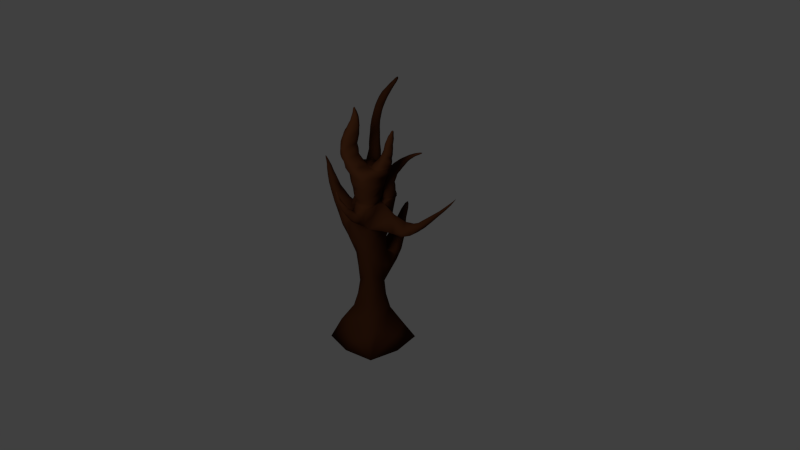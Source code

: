 # Source: dead_gum.blend  (saved by Blender 2.61.0; exported with 4.5.12 LTS)
import bpy
from mathutils import Matrix  # noqa: F401  (used for matrix-valued properties, if any)

bpy.ops.wm.read_factory_settings(use_empty=True)
scene = bpy.context.scene
scene.name = 'Scene'

# ---- collections
col_collection_1 = bpy.data.collections.new('Collection 1'); scene.collection.children.link(col_collection_1)

# ---- materials (node trees are filled in below, after node groups)
mat_material = bpy.data.materials.new('Material')
mat_material.alpha_threshold = 0.0
mat_material.use_transparent_shadow = False
mat_material.diffuse_color = (0.04445, 0.0145, 0.005352, 1.0)
mat_material.roughness = 0.5
mat_material.specular_intensity = 0.0
mat_material.line_color = (0.0, 0.0, 0.0, 1.0)

# ---- material node trees

# ---- world
world_world = bpy.data.worlds.new('World'); scene.world = world_world
world_world.color = (0.05088, 0.05088, 0.05088)
world_world.use_sun_shadow = False
world_world.sun_shadow_jitter_overblur = 0.0
world_world.cycles.sampling_method = 'MANUAL'
world_world.cycles.sample_map_resolution = 256

# ---- cameras
cam_camera = bpy.data.cameras.new('Camera')
cam_camera.clip_end = 100.0
cam_camera.lens = 35.0
cam_camera.sensor_width = 32.0
cam_camera.sensor_height = 18.0
cam_camera.ortho_scale = 7.314
cam_camera.dof.focus_distance = 0.0
cam_camera.dof.aperture_fstop = 128.0

# ---- lights
light_lamp = bpy.data.lights.new('Lamp', 'POINT')
light_lamp.transmission_factor = 0.0
light_lamp.cutoff_distance = 30.0
light_lamp.energy = 350.0
light_lamp.shadow_buffer_clip_start = 1.001
light_lamp.shadow_soft_size = 1.0
light_lamp.shadow_maximum_resolution = 0.006
light_lamp.use_absolute_resolution = True
light_lamp.cycles.use_multiple_importance_sampling = False

# ---- meshes
me_cube = bpy.data.meshes.new('Cube')
me_cube.from_pydata([(0.8576, 0.7961, -4.511), (0.8576, -1.104, -4.511), (-1.042, -1.104, -4.511), (-1.042, 0.7961, -4.511), (0.2898, 0.2283, -3.555), (0.2898, -0.5362, -3.555), (-0.4747, -0.5362, -3.555), (-0.4747, 0.2283, -3.555), (-0.3709, -0.4325, -2.811), (-0.3709, 0.1246, -2.811), (0.1861, -0.4325, -2.811), (0.1861, 0.1246, -2.811), (0.2259, 0.1644, -1.955), (0.2259, -0.4723, -1.955), (-0.4107, 0.1644, -1.955), (-0.4107, -0.4723, -1.955), (-0.4903, -0.5518, -1.129), (-0.4903, 0.244, -1.129), (0.3055, -0.5518, -1.129), (0.3055, 0.244, -1.129), (0.4646, -0.711, -0.3801), (0.4646, 0.4031, -0.3801), (-0.6495, 0.4031, -0.3801), (-0.4596, -0.4127, -0.3801), (0.4646, -0.1539, -0.3801), (-0.09242, 0.4031, -0.3801), (-0.09242, -0.711, -0.3801), (-0.6495, -0.1539, -0.3801), (-0.09242, -0.1539, -0.3801), (-0.09242, -0.711, -0.3801), (-0.09242, -0.1539, -0.3801), (0.4646, -0.1539, -0.3801), (0.4646, -0.711, -0.3801), (0.5479, -0.1058, -0.02043), (0.5128, -0.7939, 0.00512), (-0.1757, -0.7592, -0.004573), (-0.1406, -0.07107, -0.03013), (-0.09242, 0.4031, -0.3801), (-0.09242, -0.1539, -0.3801), (-0.6495, -0.1539, -0.3801), (-0.6495, 0.4031, -0.3801), (-0.6495, 0.4031, -0.3801), (-0.09242, 0.4031, -0.3801), (-0.6495, -0.1539, -0.3801), (-0.09242, -0.1539, -0.3801), (-0.368, 0.6024, 0.1588), (-0.2446, 0.2154, 0.1588), (-0.6317, 0.09198, 0.1588), (-0.755, 0.479, 0.1588), (-0.7819, 0.4819, 0.6626), (-0.5643, 0.6879, 0.6626), (-0.5759, 0.2643, 0.6626), (-0.3583, 0.4703, 0.6626), (-0.7031, 0.775, 1.201), (-0.5135, 0.6451, 1.238), (-0.6481, 0.4584, 1.272), (-0.8377, 0.5883, 1.236), (-0.9898, 1.035, 1.685), (-0.8202, 1.116, 1.548), (-0.8372, 0.895, 1.791), (-0.6676, 0.9759, 1.653), (-0.6733, 0.1644, -1.722), (-0.7528, 0.244, -0.8968), (-0.7528, -0.5518, -0.8968), (-0.6733, -0.4723, -1.722), (-1.073, -0.3959, -1.215), (-1.141, -0.01493, -1.281), (-0.9638, -0.3406, -0.7164), (-1.048, 0.1356, -0.7989), (-1.473, -0.1165, -0.6149), (-1.254, -0.02128, -0.5104), (-1.188, -0.3224, -0.5466), (-1.415, -0.3574, -0.6285), (-1.508, -0.3469, -0.1958), (-1.538, -0.2092, -0.1807), (-1.332, -0.3269, -0.1714), (-1.357, -0.1548, -0.1368), (-1.447, -0.2566, 0.1562), (-1.505, -0.3114, 0.1073), (-1.392, -0.2911, 0.143), (-1.46, -0.339, 0.106), (-1.377, -0.4581, 0.3884), (-1.36, -0.4686, 0.388), (-1.334, -0.4504, 0.4021), (-1.354, -0.4372, 0.4071), (-0.2854, -0.7452, 0.2863), (-0.1412, 0.04605, 0.2564), (0.6506, -0.09785, 0.2677), (0.5064, -0.8891, 0.2976), (0.7624, -0.06148, 0.564), (0.3595, -0.7744, 0.5996), (-0.4015, -0.7583, 0.5861), (-0.1682, 0.1716, 0.5505), (0.6457, -0.5264, 0.5818), (0.06374, -0.8749, 0.5928), (0.2971, 0.05504, 0.5573), (-0.2849, -0.2934, 0.5683), (0.1804, -0.4099, 0.5751), (-0.1258, -0.9984, 0.9214), (0.05772, -0.4631, 0.9005), (-0.2543, -0.4018, 0.8926), (-0.4853, -0.7133, 0.9135), (-0.4267, -0.6924, 1.29), (-0.1349, -0.9455, 1.161), (-0.249, -0.4157, 1.186), (0.004667, -0.4702, 1.075), (0.1211, -0.5465, 1.416), (-0.07391, -0.8444, 1.478), (-0.04207, -0.4561, 1.496), (-0.222, -0.6095, 1.571), (-0.05917, -0.5887, 1.777), (-0.01792, -0.784, 1.711), (0.1004, -0.5301, 1.724), (0.1879, -0.6317, 1.666), (0.05629, -0.7324, 1.921), (0.2016, -0.7252, 1.895), (0.1922, -0.6496, 1.928), (0.09829, -0.627, 1.959), (0.1728, -0.7357, 2.116), (0.1518, -0.7753, 2.12), (0.1862, -0.7442, 2.082), (0.1789, -0.7726, 2.071), (-0.7993, 1.355, 1.863), (-0.7103, 1.273, 1.925), (-0.8092, 1.226, 2.005), (-0.8982, 1.308, 1.943), (-0.7712, 1.532, 2.083), (-0.7934, 1.503, 2.159), (-0.7261, 1.452, 2.159), (-0.7039, 1.481, 2.083), (0.6457, -0.5264, 0.5818), (0.1804, -0.4099, 0.5751), (0.2971, 0.05504, 0.5573), (0.7624, -0.06148, 0.564), (0.7287, -0.385, 0.8407), (0.7928, -0.1296, 0.831), (0.5372, -0.06553, 0.8273), (0.473, -0.321, 0.837), (0.5702, -0.2825, 1.031), (0.7767, -0.3647, 0.9934), (0.6503, -0.07255, 1.013), (0.8568, -0.1548, 0.975), (0.7832, -0.3462, 1.262), (0.8873, -0.1898, 1.228), (0.7501, -0.08219, 1.306), (0.6461, -0.2386, 1.339), (0.7842, -0.2302, 1.487), (0.837, -0.3029, 1.438), (0.8565, -0.1614, 1.463), (0.9092, -0.2341, 1.414), (0.9078, -0.2903, 1.593), (0.9382, -0.2763, 1.566), (0.9527, -0.2492, 1.596), (0.9223, -0.2632, 1.623), (0.4646, -0.1539, -0.3801), (-0.09242, -0.1539, -0.3801), (-0.09242, 0.4031, -0.3801), (0.4646, 0.4031, -0.3801), (0.5257, 0.2897, -0.2618), (0.3805, -0.1991, -0.03747), (-0.008296, 0.4483, -0.2618), (-0.1535, -0.04051, -0.03748), (0.3126, 0.00426, 0.1991), (-0.02934, 0.1664, 0.171), (0.1141, 0.4285, -0.06303), (0.4561, 0.2663, -0.03497), (0.2874, 0.1846, 0.3412), (0.4282, 0.3066, 0.1448), (0.2235, 0.4793, 0.1053), (0.08271, 0.3573, 0.3017), (0.3389, 0.3698, 0.4845), (0.233, 0.5531, 0.4533), (0.3704, 0.6061, 0.298), (0.4763, 0.4227, 0.3292), (0.4549, 0.5389, 0.6126), (0.536, 0.5148, 0.5119), (0.508, 0.6329, 0.4612), (0.4269, 0.657, 0.5619), (0.6723, 0.7405, 0.6752), (0.6623, 0.6854, 0.7183), (0.6998, 0.6974, 0.6264), (0.6897, 0.6423, 0.6695), (0.9191, 0.67, 0.7712), (0.9061, 0.6904, 0.7943), (0.9238, 0.6961, 0.7508), (0.9108, 0.7165, 0.7739), (0.9189, 0.3874, -1.109), (1.014, 0.05344, -0.7008), (0.908, -0.3657, -1.204), (1.328, -0.271, -1.166), (1.258, 0.3582, -1.016), (1.268, 0.0267, -0.7409), (1.585, 0.6997, -0.4552), (1.602, 0.8238, -0.5168), (1.693, 0.7349, -0.536), (0.256, 0.3841, -2.022), (-0.379, 0.3665, -1.98), (-0.4011, 0.6697, -2.416), (0.1545, 0.6851, -2.453), (-0.2829, 0.9918, -1.802), (0.07461, 1.009, -1.821), (0.1399, 0.7349, -1.623), (-0.2687, 0.7153, -1.601), (-0.195, 0.8016, -1.329), (0.05772, 0.8176, -1.337), (-0.2038, 1.004, -1.388), (0.01735, 1.019, -1.396), (-0.1253, 1.172, -0.9839), (-0.03086, 1.174, -0.9904), (-0.01362, 1.13, -0.9126), (-0.1216, 1.127, -0.9051), (1.787, 1.002, -0.2358), (1.765, 1.023, -0.24), (1.756, 0.9928, -0.2293), (0.2783, -0.8418, -1.009), (0.01635, -0.8731, -0.5056), (0.3831, -0.8731, -0.5056), (0.3167, -1.089, -0.3131), (0.1634, -1.199, -0.5825), (0.08228, -1.089, -0.3131), (0.1089, -1.36, -0.1464), (0.05572, -1.233, -0.09799), (0.1742, -1.233, -0.09799), (0.1127, -1.383, 0.1518), (0.162, -1.347, 0.1885), (0.09384, -1.359, 0.1885)], [], [(21, 24, 19), (24, 20, 18), (25, 19, 17), (22, 25, 17), (25, 21, 19), (26, 16, 18), (26, 23, 16), (27, 17, 16), (23, 27, 16), (27, 22, 17), (93, 88, 87), (89, 93, 87), (93, 90, 88), (94, 85, 88), (90, 94, 88), (94, 91, 85), (95, 87, 86), (92, 95, 86), (95, 89, 87), (96, 86, 85), (91, 96, 85), (96, 92, 86), (213, 211, 212), (224, 225, 223), (221, 220, 223), (221, 223, 225), (222, 221, 225), (222, 225, 224), (220, 222, 223), (222, 224, 223), (218, 217, 220), (217, 222, 220), (217, 219, 222), (219, 221, 222), (219, 218, 220), (219, 220, 221), (215, 214, 218), (215, 218, 219), (216, 215, 217), (215, 219, 217), (214, 216, 218), (216, 217, 218), (18, 20, 214), (20, 216, 214), (20, 26, 215), (20, 215, 216), (26, 18, 214), (26, 214, 215), (193, 192, 213), (193, 213, 212), (192, 194, 213), (194, 211, 213), (194, 193, 211), (193, 212, 211), (208, 207, 210), (208, 210, 209), (203, 204, 209), (203, 209, 210), (205, 203, 210), (205, 210, 207), (204, 206, 209), (206, 208, 209), (206, 205, 207), (206, 207, 208), (200, 199, 206), (199, 205, 206), (201, 200, 206), (201, 206, 204), (199, 202, 205), (202, 203, 205), (202, 201, 204), (202, 204, 203), (196, 195, 201), (196, 201, 202), (197, 196, 199), (196, 202, 199), (195, 198, 200), (195, 200, 201), (198, 197, 200), (197, 199, 200), (11, 9, 198), (9, 197, 198), (12, 11, 198), (12, 198, 195), (9, 14, 197), (14, 196, 197), (14, 12, 196), (12, 195, 196), (189, 190, 194), (190, 193, 194), (191, 189, 194), (191, 194, 192), (190, 191, 192), (190, 192, 193), (186, 187, 190), (187, 191, 190), (187, 188, 189), (187, 189, 191), (188, 186, 189), (186, 190, 189), (18, 19, 188), (19, 186, 188), (24, 18, 188), (24, 188, 187), (19, 24, 187), (19, 187, 186), (182, 184, 185), (182, 185, 183), (178, 179, 185), (179, 183, 185), (180, 178, 185), (180, 185, 184), (181, 180, 184), (181, 184, 182), (179, 181, 183), (181, 182, 183), (174, 175, 181), (174, 181, 179), (175, 176, 180), (175, 180, 181), (176, 177, 180), (177, 178, 180), (177, 174, 179), (177, 179, 178), (171, 170, 174), (171, 174, 177), (172, 171, 177), (172, 177, 176), (173, 172, 176), (173, 176, 175), (170, 173, 175), (170, 175, 174), (166, 167, 173), (166, 173, 170), (167, 168, 172), (167, 172, 173), (168, 169, 171), (168, 171, 172), (169, 166, 170), (169, 170, 171), (163, 162, 166), (163, 166, 169), (164, 163, 169), (164, 169, 168), (165, 164, 168), (165, 168, 167), (162, 165, 167), (162, 167, 166), (159, 158, 165), (159, 165, 162), (158, 160, 164), (158, 164, 165), (160, 161, 163), (160, 163, 164), (161, 159, 162), (161, 162, 163), (155, 154, 159), (155, 159, 161), (156, 155, 161), (156, 161, 160), (157, 156, 160), (157, 160, 158), (154, 157, 158), (154, 158, 159), (24, 21, 157), (24, 157, 154), (21, 25, 156), (21, 156, 157), (25, 28, 155), (25, 155, 156), (28, 24, 154), (28, 154, 155), (151, 152, 153), (151, 153, 150), (146, 147, 150), (146, 150, 153), (148, 146, 153), (148, 153, 152), (149, 148, 151), (148, 152, 151), (147, 149, 151), (147, 151, 150), (142, 143, 149), (142, 149, 147), (143, 144, 148), (143, 148, 149), (144, 145, 146), (144, 146, 148), (145, 142, 147), (145, 147, 146), (138, 139, 142), (138, 142, 145), (140, 138, 145), (140, 145, 144), (141, 140, 143), (140, 144, 143), (139, 141, 143), (139, 143, 142), (134, 135, 139), (135, 141, 139), (135, 136, 140), (135, 140, 141), (136, 137, 138), (136, 138, 140), (137, 134, 138), (134, 139, 138), (131, 130, 137), (130, 134, 137), (132, 131, 137), (132, 137, 136), (133, 132, 136), (133, 136, 135), (130, 133, 134), (133, 135, 134), (93, 89, 133), (93, 133, 130), (89, 95, 132), (89, 132, 133), (95, 97, 131), (95, 131, 132), (97, 93, 130), (97, 130, 131), (126, 127, 128), (126, 128, 129), (123, 122, 129), (122, 126, 129), (124, 123, 129), (124, 129, 128), (125, 124, 128), (125, 128, 127), (122, 125, 126), (125, 127, 126), (58, 57, 122), (57, 125, 122), (57, 59, 124), (57, 124, 125), (59, 60, 123), (59, 123, 124), (60, 58, 123), (58, 122, 123), (121, 120, 118), (121, 118, 119), (114, 115, 121), (114, 121, 119), (115, 116, 120), (115, 120, 121), (116, 117, 120), (117, 118, 120), (117, 114, 119), (117, 119, 118), (110, 111, 114), (110, 114, 117), (112, 110, 117), (112, 117, 116), (113, 112, 116), (113, 116, 115), (111, 113, 115), (111, 115, 114), (107, 106, 113), (107, 113, 111), (106, 108, 112), (106, 112, 113), (108, 109, 110), (108, 110, 112), (109, 107, 111), (109, 111, 110), (102, 103, 107), (102, 107, 109), (104, 102, 109), (104, 109, 108), (105, 104, 108), (105, 108, 106), (103, 105, 106), (103, 106, 107), (98, 99, 105), (98, 105, 103), (99, 100, 105), (100, 104, 105), (100, 101, 104), (101, 102, 104), (101, 98, 103), (101, 103, 102), (91, 94, 98), (91, 98, 101), (96, 91, 100), (91, 101, 100), (97, 96, 99), (96, 100, 99), (94, 97, 99), (94, 99, 98), (93, 97, 90), (97, 94, 90), (95, 92, 96), (95, 96, 97), (34, 33, 87), (34, 87, 88), (35, 34, 88), (35, 88, 85), (33, 36, 86), (33, 86, 87), (36, 35, 85), (36, 85, 86), (81, 82, 84), (82, 83, 84), (77, 78, 81), (77, 81, 84), (79, 77, 84), (79, 84, 83), (80, 79, 82), (79, 83, 82), (78, 80, 81), (80, 82, 81), (74, 73, 78), (73, 80, 78), (73, 75, 80), (75, 79, 80), (75, 76, 79), (76, 77, 79), (76, 74, 78), (76, 78, 77), (70, 69, 74), (70, 74, 76), (71, 70, 75), (70, 76, 75), (72, 71, 75), (72, 75, 73), (69, 72, 73), (69, 73, 74), (66, 65, 69), (65, 72, 69), (65, 67, 72), (67, 71, 72), (67, 68, 70), (67, 70, 71), (68, 66, 69), (68, 69, 70), (62, 61, 66), (62, 66, 68), (63, 62, 67), (62, 68, 67), (64, 63, 65), (63, 67, 65), (61, 64, 66), (64, 65, 66), (14, 15, 64), (14, 64, 61), (15, 16, 64), (16, 63, 64), (16, 17, 62), (16, 62, 63), (17, 14, 61), (17, 61, 62), (54, 53, 60), (53, 58, 60), (55, 54, 60), (55, 60, 59), (56, 55, 59), (56, 59, 57), (53, 56, 58), (56, 57, 58), (50, 49, 53), (49, 56, 53), (49, 51, 55), (49, 55, 56), (51, 52, 55), (52, 54, 55), (52, 50, 54), (50, 53, 54), (46, 45, 52), (45, 50, 52), (47, 46, 51), (46, 52, 51), (48, 47, 51), (48, 51, 49), (45, 48, 50), (48, 49, 50), (42, 41, 45), (41, 48, 45), (41, 43, 47), (41, 47, 48), (43, 44, 46), (43, 46, 47), (44, 42, 46), (42, 45, 46), (38, 37, 42), (38, 42, 44), (39, 38, 44), (39, 44, 43), (40, 39, 43), (40, 43, 41), (37, 40, 41), (37, 41, 42), (25, 22, 40), (25, 40, 37), (22, 27, 39), (22, 39, 40), (27, 28, 38), (27, 38, 39), (28, 25, 37), (28, 37, 38), (30, 29, 35), (30, 35, 36), (31, 30, 36), (31, 36, 33), (29, 32, 34), (29, 34, 35), (32, 31, 33), (32, 33, 34), (20, 24, 31), (20, 31, 32), (26, 20, 32), (26, 32, 29), (24, 28, 30), (24, 30, 31), (28, 26, 29), (28, 29, 30), (28, 27, 23), (28, 23, 26), (13, 12, 19), (13, 19, 18), (12, 14, 17), (12, 17, 19), (15, 13, 16), (13, 18, 16), (9, 8, 15), (9, 15, 14), (8, 10, 13), (8, 13, 15), (10, 11, 13), (11, 12, 13), (5, 4, 11), (5, 11, 10), (4, 7, 9), (4, 9, 11), (6, 5, 10), (6, 10, 8), (7, 6, 8), (7, 8, 9), (4, 0, 3), (4, 3, 7), (2, 6, 7), (2, 7, 3), (1, 5, 2), (5, 6, 2), (0, 4, 1), (4, 5, 1), (0, 1, 3), (1, 2, 3)])
me_cube.polygons.foreach_set('use_smooth', [True] * 448)
_k = {(0, 1): 1.0, (0, 3): 1.0, (0, 4): 0.52941, (1, 2): 1.0, (1, 5): 0.52941, (2, 3): 1.0, (2, 6): 0.52941, (3, 7): 0.52941, (4, 5): 0.27451, (4, 7): 0.27451, (5, 6): 0.27451, (6, 7): 0.27451, (3, 4): 0.52941, (2, 7): 0.52941, (2, 5): 0.52941, (1, 4): 0.52941, (1, 3): 0.27451}
me_cube.attributes.new('crease_edge', 'FLOAT', 'EDGE').data.foreach_set('value', [_k.get((min(e.vertices), max(e.vertices)), 0.0) for e in me_cube.edges])
_uv = me_cube.uv_layers.new(name='UVMap')
_uv.uv.foreach_set('vector', [0.6815, 0.9338, 0.6242, 0.9669, 0.6243, 0.8625, 0.7813, 0.7547, 0.7547, 0.8153, 0.6816, 0.7569, 0.1061, 0.6351, 0.168, 0.72, 0.07246, 0.734, 0.03919, 0.6449, 0.1061, 0.6351, 0.07246, 0.734, 0.1061, 0.6351, 0.173, 0.6253, 0.168, 0.72, 0.05801, 0.1124, 0.1183, 0.1974, 0.02231, 0.2091, 0.05801, 0.1124, 0.1049, 0.1075, 0.1183, 0.1974, 0.3371, 0.8909, 0.4267, 0.8362, 0.4268, 0.9263, 0.1049, 0.1075, 0.1301, 0.1051, 0.1183, 0.1974, 0.3371, 0.8909, 0.3371, 0.8279, 0.4267, 0.8362, 0.492, 0.8359, 0.4524, 0.8026, 0.5425, 0.7969, 0.5441, 0.8323, 0.492, 0.8359, 0.5425, 0.7969, 0.783, 0.355, 0.8133, 0.3425, 0.8063, 0.383, 0.847, 0.3325, 0.8998, 0.3554, 0.8063, 0.383, 0.8133, 0.3425, 0.847, 0.3325, 0.8063, 0.383, 0.847, 0.3325, 0.9022, 0.3163, 0.8998, 0.3554, 0.3948, 0.7106, 0.4395, 0.7472, 0.3419, 0.748, 0.3371, 0.7106, 0.3948, 0.7106, 0.3419, 0.748, 0.3948, 0.7106, 0.4524, 0.7106, 0.4395, 0.7472, 0.7385, 0.6033, 0.6993, 0.5596, 0.7937, 0.5779, 0.7954, 0.6141, 0.7385, 0.6033, 0.7937, 0.5779, 0.7385, 0.6033, 0.6815, 0.5925, 0.6993, 0.5596, 0.2569, 0.4862, 0.2535, 0.4882, 0.2535, 0.4845, 0.2395, 0.8335, 0.2475, 0.8315, 0.2461, 0.8364, 0.9027, 0.9017, 0.9157, 0.9015, 0.9042, 0.9361, 0.9027, 0.9017, 0.9042, 0.9361, 0.901, 0.9394, 0.9796, 0.7769, 0.9939, 0.7778, 0.9856, 0.81, 0.9796, 0.7769, 0.9856, 0.81, 0.9774, 0.8097, 0.9701, 0.2733, 0.9845, 0.272, 0.9844, 0.3068, 0.2474, 0.8678, 0.2395, 0.8335, 0.2461, 0.8364, 0.9726, 0.5612, 0.9902, 0.5938, 0.9672, 0.6147, 0.9838, 0.2419, 0.9845, 0.272, 0.9701, 0.2733, 0.9655, 0.7522, 0.9939, 0.754, 0.9796, 0.7769, 0.9939, 0.754, 0.9939, 0.7778, 0.9796, 0.7769, 0.8965, 0.8707, 0.9166, 0.8446, 0.9157, 0.9015, 0.8965, 0.8707, 0.9157, 0.9015, 0.9027, 0.9017, 0.8858, 0.8399, 0.894, 0.7792, 0.9166, 0.8446, 0.8858, 0.8399, 0.9166, 0.8446, 0.8965, 0.8707, 0.4008, 0.9836, 0.4008, 0.939, 0.4268, 0.9764, 0.4008, 0.939, 0.4268, 0.9479, 0.4268, 0.9764, 0.6815, 0.7938, 0.7343, 0.8248, 0.7135, 0.8514, 0.7343, 0.8248, 0.7463, 0.8564, 0.7135, 0.8514, 0.6816, 0.7569, 0.7547, 0.8153, 0.6815, 0.7938, 0.7547, 0.8153, 0.7343, 0.8248, 0.6815, 0.7938, 0.3809, 0.9941, 0.3809, 0.9263, 0.4008, 0.939, 0.3809, 0.9941, 0.4008, 0.939, 0.4008, 0.9836, 0.8682, 0.8477, 0.8682, 0.7522, 0.894, 0.7792, 0.8682, 0.8477, 0.894, 0.7792, 0.8858, 0.8399, 0.9463, 0.5935, 0.9597, 0.5835, 0.9671, 0.6324, 0.9463, 0.5935, 0.9671, 0.6324, 0.9642, 0.6353, 0.9712, 0.005218, 0.9874, 0.004247, 0.9713, 0.03764, 0.9874, 0.004247, 0.9748, 0.03906, 0.9713, 0.03764, 0.6937, 0.2549, 0.6785, 0.2586, 0.668, 0.2246, 0.6785, 0.2586, 0.6645, 0.2256, 0.668, 0.2246, 0.7631, 0.03368, 0.7516, 0.03364, 0.7521, 0.02474, 0.7631, 0.03368, 0.7521, 0.02474, 0.7652, 0.02479, 0.6417, 0.7659, 0.6126, 0.7756, 0.6092, 0.7235, 0.6417, 0.7659, 0.6092, 0.7235, 0.6215, 0.7189, 0.4661, 0.4255, 0.4898, 0.429, 0.4602, 0.4868, 0.4661, 0.4255, 0.4602, 0.4868, 0.4535, 0.4782, 0.4143, 0.4227, 0.4401, 0.4196, 0.4446, 0.48, 0.4401, 0.4196, 0.4517, 0.4716, 0.4446, 0.48, 0.7732, 0.08453, 0.7465, 0.0855, 0.7516, 0.03364, 0.7732, 0.08453, 0.7516, 0.03364, 0.7631, 0.03368, 0.7829, 0.1355, 0.7397, 0.1362, 0.7732, 0.08453, 0.7397, 0.1362, 0.7465, 0.0855, 0.7732, 0.08453, 0.408, 0.3862, 0.4457, 0.3679, 0.4401, 0.4196, 0.408, 0.3862, 0.4401, 0.4196, 0.4143, 0.4227, 0.4613, 0.3747, 0.4962, 0.3937, 0.4661, 0.4255, 0.4962, 0.3937, 0.4898, 0.429, 0.4661, 0.4255, 0.6588, 0.7952, 0.6121, 0.8118, 0.6126, 0.7756, 0.6588, 0.7952, 0.6126, 0.7756, 0.6417, 0.7659, 0.6815, 0.8357, 0.6091, 0.8625, 0.6121, 0.8118, 0.6815, 0.8357, 0.6121, 0.8118, 0.6588, 0.7952, 0.488, 0.2935, 0.531, 0.3402, 0.4613, 0.3747, 0.531, 0.3402, 0.4962, 0.3937, 0.4613, 0.3747, 0.3715, 0.331, 0.4178, 0.2854, 0.4457, 0.3679, 0.3715, 0.331, 0.4457, 0.3679, 0.408, 0.3862, 0.8002, 0.2159, 0.7328, 0.2159, 0.7829, 0.1355, 0.7328, 0.2159, 0.7397, 0.1362, 0.7829, 0.1355, 0.9022, 0.2419, 0.97, 0.2441, 0.9026, 0.3161, 0.97, 0.2441, 0.9701, 0.3171, 0.9026, 0.3161, 0.3451, 0.3354, 0.3581, 0.2321, 0.4178, 0.2854, 0.3451, 0.3354, 0.4178, 0.2854, 0.3715, 0.331, 0.5383, 0.2366, 0.5555, 0.3388, 0.488, 0.2935, 0.5555, 0.3388, 0.531, 0.3402, 0.488, 0.2935, 0.7082, 0.8564, 0.7082, 0.9339, 0.6836, 0.8601, 0.7082, 0.9339, 0.6815, 0.9372, 0.6836, 0.8601, 0.783, 0.3635, 0.7116, 0.3297, 0.6937, 0.2549, 0.7116, 0.3297, 0.6785, 0.2586, 0.6937, 0.2549, 0.2475, 0.8911, 0.2698, 0.8315, 0.2696, 0.9638, 0.7816, 0.856, 0.7813, 0.7547, 0.7902, 0.7649, 0.9201, 0.5052, 0.9672, 0.4868, 0.9597, 0.5835, 0.9201, 0.5052, 0.9597, 0.5835, 0.9463, 0.5935, 0.9166, 0.9565, 0.8772, 0.9817, 0.8772, 0.9394, 0.7125, 0.9766, 0.6815, 0.9766, 0.6883, 0.9372, 0.2732, 0.7815, 0.3341, 0.7828, 0.3212, 0.8315, 0.2732, 0.7815, 0.3212, 0.8315, 0.2726, 0.813, 0.7667, 0.4136, 0.6884, 0.3644, 0.783, 0.3635, 0.6884, 0.3644, 0.7116, 0.3297, 0.783, 0.3635, 0.7467, 0.4868, 0.6646, 0.4373, 0.7667, 0.4136, 0.6646, 0.4373, 0.6884, 0.3644, 0.7667, 0.4136, 0.2454, 0.7106, 0.3371, 0.7106, 0.3341, 0.7828, 0.2454, 0.7106, 0.3341, 0.7828, 0.2732, 0.7815, 0.8796, 0.08864, 0.8601, 0.00294, 0.9334, 0.003085, 0.9992, 0.3692, 0.9993, 0.4602, 0.9639, 0.4374, 0.2367, 0.6038, 0.2406, 0.604, 0.2406, 0.608, 0.2367, 0.6038, 0.2406, 0.608, 0.2367, 0.6078, 0.2384, 0.7413, 0.2451, 0.7409, 0.2384, 0.7709, 0.2451, 0.7409, 0.2416, 0.7707, 0.2384, 0.7709, 0.4547, 0.8669, 0.4474, 0.865, 0.4596, 0.8359, 0.4547, 0.8669, 0.4596, 0.8359, 0.463, 0.8368, 0.6091, 0.7805, 0.6036, 0.7785, 0.6065, 0.7508, 0.6091, 0.7805, 0.6065, 0.7508, 0.6091, 0.7517, 0.6025, 0.7189, 0.6091, 0.7207, 0.6025, 0.7499, 0.6091, 0.7207, 0.6057, 0.7508, 0.6025, 0.7499, 0.967, 0.3495, 0.9819, 0.344, 0.9875, 0.3692, 0.8403, 0.8901, 0.8224, 0.8641, 0.8279, 0.8612, 0.6136, 0.894, 0.6023, 0.8862, 0.6136, 0.8625, 0.2487, 0.6038, 0.2535, 0.6249, 0.2452, 0.6249, 0.4538, 0.8979, 0.4379, 0.8962, 0.4547, 0.8669, 0.4379, 0.8962, 0.4474, 0.865, 0.4547, 0.8669, 0.8509, 0.8798, 0.8403, 0.8901, 0.8279, 0.8612, 0.7895, 0.4602, 0.7916, 0.485, 0.783, 0.485, 0.8647, 0.9034, 0.8419, 0.9155, 0.8403, 0.8901, 0.8647, 0.9034, 0.8403, 0.8901, 0.8509, 0.8798, 0.4566, 0.9238, 0.4327, 0.9227, 0.4379, 0.8962, 0.4566, 0.9238, 0.4379, 0.8962, 0.4538, 0.8979, 0.9145, 0.1912, 0.939, 0.1954, 0.9327, 0.2135, 0.9145, 0.1912, 0.9327, 0.2135, 0.9167, 0.2148, 0.9639, 0.33, 0.9876, 0.3218, 0.9819, 0.344, 0.9639, 0.33, 0.9819, 0.344, 0.967, 0.3495, 0.8917, 0.1865, 0.9094, 0.1663, 0.9145, 0.1912, 0.8917, 0.1865, 0.9145, 0.1912, 0.906, 0.209, 0.9713, 0.04918, 0.9927, 0.07322, 0.9712, 0.08864, 0.9094, 0.1663, 0.939, 0.1954, 0.9145, 0.1912, 0.2698, 0.9132, 0.2958, 0.9296, 0.2735, 0.9561, 0.463, 0.9534, 0.4327, 0.9227, 0.4566, 0.9238, 0.8682, 0.9339, 0.8358, 0.9385, 0.8419, 0.9155, 0.8682, 0.9339, 0.8419, 0.9155, 0.8647, 0.9034, 0.8679, 0.9613, 0.822, 0.9562, 0.8358, 0.9385, 0.8679, 0.9613, 0.8358, 0.9385, 0.8682, 0.9339, 0.274, 0.8899, 0.3166, 0.9065, 0.2958, 0.9296, 0.274, 0.8899, 0.2958, 0.9296, 0.2698, 0.9132, 0.9565, 0.6819, 0.9206, 0.706, 0.9201, 0.6812, 0.9565, 0.6819, 0.9201, 0.6812, 0.9414, 0.665, 0.8759, 0.1633, 0.9109, 0.1437, 0.9094, 0.1663, 0.8759, 0.1633, 0.9094, 0.1663, 0.8917, 0.1865, 0.8601, 0.1278, 0.9204, 0.1173, 0.9109, 0.1437, 0.8601, 0.1278, 0.9109, 0.1437, 0.8759, 0.1633, 0.9777, 0.7005, 0.9204, 0.7342, 0.9206, 0.706, 0.9777, 0.7005, 0.9206, 0.706, 0.9565, 0.6819, 0.2699, 0.8649, 0.3371, 0.8736, 0.3166, 0.9065, 0.2699, 0.8649, 0.3166, 0.9065, 0.274, 0.8899, 0.6087, 0.9121, 0.5442, 0.9269, 0.5474, 0.8971, 0.8681, 0.9915, 0.822, 0.9562, 0.8679, 0.9613, 0.61, 0.9544, 0.5441, 0.9699, 0.5442, 0.9269, 0.61, 0.9544, 0.5442, 0.9269, 0.6087, 0.9121, 0.2741, 0.848, 0.335, 0.8315, 0.3371, 0.8736, 0.2741, 0.848, 0.3371, 0.8736, 0.2699, 0.8649, 0.9771, 0.7157, 0.9202, 0.7522, 0.9204, 0.7342, 0.9771, 0.7157, 0.9204, 0.7342, 0.9777, 0.7005, 0.876, 0.08864, 0.9392, 0.1084, 0.9204, 0.1173, 0.876, 0.08864, 0.9204, 0.1173, 0.8601, 0.1278, 0.0, 0.0, 0.0, 0.0, 0.0, 0.0, 0.0, 0.0, 0.0, 0.0, 0.0, 0.0, 0.0, 0.0, 0.0, 0.0, 0.0, 0.0, 0.0, 0.0, 0.0, 0.0, 0.0, 0.0, 0.0, 0.0, 0.0, 0.0, 0.0, 0.0, 0.0, 0.0, 0.0, 0.0, 0.0, 0.0, 0.0, 0.0, 0.0, 0.0, 0.0, 0.0, 0.0, 0.0, 0.0, 0.0, 0.0, 0.0, 0.9333, 0.902, 0.9328, 0.9059, 0.928, 0.9069, 0.9333, 0.902, 0.928, 0.9069, 0.9285, 0.903, 0.9218, 0.8839, 0.9309, 0.8825, 0.9285, 0.903, 0.2293, 0.6038, 0.2329, 0.6205, 0.2292, 0.6216, 0.1203, 0.9478, 0.1314, 0.9498, 0.1299, 0.9675, 0.2452, 0.6233, 0.2406, 0.6038, 0.2452, 0.6038, 0.08433, 0.9338, 0.09399, 0.9406, 0.07741, 0.9518, 0.09399, 0.9406, 0.08001, 0.9556, 0.07741, 0.9518, 0.9309, 0.8825, 0.9395, 0.884, 0.9333, 0.902, 0.9309, 0.8825, 0.9333, 0.902, 0.9285, 0.903, 0.07551, 0.9154, 0.09155, 0.9117, 0.08433, 0.9338, 0.9365, 0.861, 0.9395, 0.884, 0.9309, 0.8825, 0.96, 0.1108, 0.9392, 0.1111, 0.9412, 0.08864, 0.09155, 0.9117, 0.09399, 0.9406, 0.08433, 0.9338, 0.1151, 0.9279, 0.1376, 0.9304, 0.1314, 0.9498, 0.1151, 0.9279, 0.1314, 0.9498, 0.1203, 0.9478, 0.9167, 0.8599, 0.9365, 0.861, 0.9309, 0.8825, 0.9167, 0.8599, 0.9309, 0.8825, 0.9218, 0.8839, 0.9282, 0.8233, 0.9526, 0.8326, 0.9365, 0.861, 0.9282, 0.8233, 0.9365, 0.861, 0.9167, 0.8599, 0.1166, 0.8913, 0.144, 0.8922, 0.1376, 0.9304, 0.1166, 0.8913, 0.1376, 0.9304, 0.1151, 0.9279, 0.9727, 0.1384, 0.9479, 0.1476, 0.96, 0.1108, 0.9479, 0.1476, 0.9392, 0.1111, 0.96, 0.1108, 0.0755, 0.8828, 0.09841, 0.8813, 0.09155, 0.9117, 0.0755, 0.8828, 0.09155, 0.9117, 0.07551, 0.9154, 0.0755, 0.8644, 0.1042, 0.8644, 0.0755, 0.8828, 0.1042, 0.8644, 0.09841, 0.8813, 0.0755, 0.8828, 0.9751, 0.1572, 0.9482, 0.174, 0.9479, 0.1476, 0.9751, 0.1572, 0.9479, 0.1476, 0.9727, 0.1384, 0.1197, 0.8677, 0.1515, 0.8675, 0.144, 0.8922, 0.1197, 0.8677, 0.144, 0.8922, 0.1166, 0.8913, 0.9303, 0.7972, 0.9572, 0.8138, 0.9282, 0.8233, 0.9572, 0.8138, 0.9526, 0.8326, 0.9282, 0.8233, 0.9166, 0.7522, 0.9655, 0.7825, 0.9303, 0.7972, 0.9655, 0.7825, 0.9572, 0.8138, 0.9303, 0.7972, 0.1151, 0.8329, 0.173, 0.8326, 0.1515, 0.8675, 0.1151, 0.8329, 0.1515, 0.8675, 0.1197, 0.8677, 0.9881, 0.1859, 0.9392, 0.2165, 0.9482, 0.174, 0.9881, 0.1859, 0.9482, 0.174, 0.9751, 0.1572, 0.06286, 0.8326, 0.1151, 0.8326, 0.0755, 0.8644, 0.1151, 0.8326, 0.1042, 0.8644, 0.0755, 0.8644, 0.0, 0.0, 0.0, 0.0, 0.0, 0.0, 0.0, 0.0, 0.0, 0.0, 0.0, 0.0, 0.0, 0.0, 0.0, 0.0, 0.0, 0.0, 0.0, 0.0, 0.0, 0.0, 0.0, 0.0, 0.0, 0.0, 0.0, 0.0, 0.0, 0.0, 0.0, 0.0, 0.0, 0.0, 0.0, 0.0, 0.0, 0.0, 0.0, 0.0, 0.0, 0.0, 0.0, 0.0, 0.0, 0.0, 0.0, 0.0, 0.8682, 0.8541, 0.8614, 0.8612, 0.8545, 0.8575, 0.8682, 0.8541, 0.8545, 0.8575, 0.8613, 0.8504, 0.8479, 0.8224, 0.862, 0.8214, 0.8613, 0.8504, 0.2394, 0.8972, 0.2387, 0.8678, 0.2475, 0.8678, 0.8407, 0.8302, 0.8479, 0.8224, 0.8613, 0.8504, 0.8407, 0.8302, 0.8613, 0.8504, 0.8545, 0.8575, 0.9848, 0.5133, 0.9718, 0.5205, 0.9673, 0.4911, 0.9848, 0.5133, 0.9673, 0.4911, 0.9766, 0.4868, 0.8751, 0.7128, 0.888, 0.7165, 0.8682, 0.746, 0.888, 0.7165, 0.8762, 0.7522, 0.8682, 0.746, 0.8828, 0.6664, 0.9049, 0.6727, 0.8751, 0.7128, 0.9049, 0.6727, 0.888, 0.7165, 0.8751, 0.7128, 0.9895, 0.5488, 0.9672, 0.5612, 0.9718, 0.5205, 0.9895, 0.5488, 0.9718, 0.5205, 0.9848, 0.5133, 0.8177, 0.79, 0.8301, 0.7765, 0.8479, 0.8224, 0.8177, 0.79, 0.8479, 0.8224, 0.8407, 0.8302, 0.8301, 0.7765, 0.8542, 0.7749, 0.8479, 0.8224, 0.8542, 0.7749, 0.862, 0.8214, 0.8479, 0.8224, 0.8243, 0.2088, 0.8276, 0.2099, 0.8291, 0.2141, 0.8243, 0.2088, 0.8291, 0.2141, 0.825, 0.2148, 0.9697, 0.8801, 0.9859, 0.8877, 0.9716, 0.904, 0.9697, 0.8801, 0.9716, 0.904, 0.9655, 0.9069, 0.8285, 0.1871, 0.8379, 0.1906, 0.8276, 0.2099, 0.8285, 0.1871, 0.8276, 0.2099, 0.8243, 0.2088, 0.6018, 0.7361, 0.5901, 0.7324, 0.6017, 0.7189, 0.8432, 0.1946, 0.8291, 0.2141, 0.8276, 0.2099, 0.2389, 0.6592, 0.2518, 0.6524, 0.2564, 0.677, 0.2389, 0.6592, 0.2564, 0.677, 0.251, 0.6775, 0.2378, 0.6358, 0.2566, 0.6253, 0.2518, 0.6524, 0.2378, 0.6358, 0.2518, 0.6524, 0.2389, 0.6592, 0.59, 0.7594, 0.5711, 0.7544, 0.5901, 0.7324, 0.59, 0.7594, 0.5901, 0.7324, 0.6018, 0.7361, 0.8388, 0.1587, 0.8535, 0.1654, 0.8379, 0.1906, 0.8388, 0.1587, 0.8379, 0.1906, 0.8285, 0.1871, 0.9772, 0.8544, 1.0, 0.8632, 0.9859, 0.8877, 0.9772, 0.8544, 0.9859, 0.8877, 0.9697, 0.8801, 0.8198, 0.138, 0.8495, 0.1281, 0.8388, 0.1587, 0.9882, 0.8277, 1.0, 0.8632, 0.9772, 0.8544, 0.5936, 0.7967, 0.5726, 0.7864, 0.59, 0.7594, 0.8495, 0.1281, 0.8535, 0.1654, 0.8388, 0.1587, 0.7296, 0.7184, 0.7537, 0.7301, 0.7404, 0.7547, 0.5726, 0.7864, 0.5711, 0.7544, 0.59, 0.7594, 0.9657, 0.8251, 0.9882, 0.8277, 0.9772, 0.8544, 0.2532, 0.6775, 0.2532, 0.7106, 0.2378, 0.6917, 0.88, 0.2335, 0.8487, 0.2592, 0.8309, 0.2246, 0.987, 0.6147, 0.9871, 0.6621, 0.9672, 0.6348, 0.7399, 0.6801, 0.7771, 0.6976, 0.7537, 0.7301, 0.7399, 0.6801, 0.7537, 0.7301, 0.7296, 0.7184, 0.5797, 0.8373, 0.548, 0.8241, 0.5726, 0.7864, 0.5797, 0.8373, 0.5726, 0.7864, 0.5936, 0.7967, 0.8079, 0.1003, 0.8601, 0.08653, 0.8495, 0.1281, 0.8079, 0.1003, 0.8495, 0.1281, 0.8198, 0.138, 0.8002, 0.0714, 0.8587, 0.06508, 0.8601, 0.08653, 0.8002, 0.0714, 0.8601, 0.08653, 0.8079, 0.1003, 0.5865, 0.858, 0.5481, 0.8594, 0.5797, 0.8373, 0.5481, 0.8594, 0.548, 0.8241, 0.5797, 0.8373, 0.7436, 0.6444, 0.7886, 0.6526, 0.7399, 0.6801, 0.7886, 0.6526, 0.7771, 0.6976, 0.7399, 0.6801, 0.9004, 0.2752, 0.8559, 0.2874, 0.8487, 0.2592, 0.9004, 0.2752, 0.8487, 0.2592, 0.88, 0.2335, 0.9022, 0.3163, 0.847, 0.3325, 0.8559, 0.2874, 0.9022, 0.3163, 0.8559, 0.2874, 0.9004, 0.2752, 0.7385, 0.6033, 0.7954, 0.6141, 0.7436, 0.6444, 0.7954, 0.6141, 0.7886, 0.6526, 0.7436, 0.6444, 0.6018, 0.896, 0.5441, 0.8971, 0.5865, 0.858, 0.5441, 0.8971, 0.5481, 0.8594, 0.5865, 0.858, 0.8081, 0.03003, 0.8601, 0.02474, 0.8587, 0.06508, 0.8081, 0.03003, 0.8587, 0.06508, 0.8002, 0.0714, 0.463, 0.9806, 0.4631, 0.9222, 0.5008, 0.9542, 0.4631, 0.9222, 0.5214, 0.9222, 0.5008, 0.9542, 0.9166, 0.9653, 0.9166, 0.9069, 0.975, 0.907, 0.9166, 0.9653, 0.975, 0.907, 0.975, 0.9654, 0.4634, 0.7668, 0.5441, 0.7623, 0.5425, 0.7969, 0.4634, 0.7668, 0.5425, 0.7969, 0.4524, 0.8026, 0.8975, 0.3932, 0.817, 0.4172, 0.8063, 0.383, 0.8975, 0.3932, 0.8063, 0.383, 0.8998, 0.3554, 0.4273, 0.7824, 0.3434, 0.7844, 0.3419, 0.748, 0.4273, 0.7824, 0.3419, 0.748, 0.4395, 0.7472, 0.7173, 0.5273, 0.7952, 0.5433, 0.7937, 0.5779, 0.7173, 0.5273, 0.7937, 0.5779, 0.6993, 0.5596, 0.2564, 0.4845, 0.254, 0.4839, 0.2564, 0.4807, 0.254, 0.4839, 0.2535, 0.48, 0.2564, 0.4807, 0.6136, 0.901, 0.6242, 0.8989, 0.6197, 0.9358, 0.6136, 0.901, 0.6197, 0.9358, 0.6157, 0.9366, 0.2451, 0.7408, 0.2378, 0.7409, 0.2423, 0.7106, 0.2451, 0.7408, 0.2423, 0.7106, 0.2451, 0.7106, 0.2192, 0.0341, 0.2109, 0.03069, 0.2018, 0.001298, 0.2109, 0.03069, 0.1987, 0.0, 0.2018, 0.001298, 0.2249, 0.03333, 0.2192, 0.0341, 0.204, 0.001003, 0.2192, 0.0341, 0.2018, 0.001298, 0.204, 0.001003, 0.7134, 0.1792, 0.7276, 0.1803, 0.7177, 0.2159, 0.2292, 0.06988, 0.2192, 0.0341, 0.2249, 0.03333, 0.2292, 0.06988, 0.2079, 0.06954, 0.2192, 0.0341, 0.2079, 0.06954, 0.2109, 0.03069, 0.2192, 0.0341, 0.9421, 0.0499, 0.9636, 0.05156, 0.9525, 0.08747, 0.9636, 0.05156, 0.9582, 0.08864, 0.9525, 0.08747, 0.785, 0.944, 0.8071, 0.9471, 0.7886, 0.9752, 0.6137, 0.8625, 0.6242, 0.8989, 0.6136, 0.901, 0.7927, 0.9002, 0.822, 0.8978, 0.8071, 0.9471, 0.7927, 0.9002, 0.8071, 0.9471, 0.785, 0.944, 0.9334, 0.004247, 0.9712, 0.004253, 0.9421, 0.0499, 0.9712, 0.004253, 0.9636, 0.05156, 0.9421, 0.0499, 0.2243, 0.1236, 0.196, 0.117, 0.2079, 0.06954, 0.2243, 0.1236, 0.2079, 0.06954, 0.2292, 0.06988, 0.7084, 0.1252, 0.7328, 0.1286, 0.7276, 0.1803, 0.7084, 0.1252, 0.7276, 0.1803, 0.7134, 0.1792, 0.6948, 0.04322, 0.7328, 0.05914, 0.7084, 0.1252, 0.7328, 0.05914, 0.7328, 0.1286, 0.7084, 0.1252, 0.1912, 0.1995, 0.1713, 0.1408, 0.2243, 0.1236, 0.1713, 0.1408, 0.196, 0.117, 0.2243, 0.1236, 0.3371, 0.9263, 0.3751, 0.9724, 0.3371, 0.979, 0.5258, 0.9743, 0.5259, 0.9222, 0.5441, 0.955, 0.6645, 0.09797, 0.6948, 0.04322, 0.7084, 0.1252, 0.785, 0.8612, 0.822, 0.8978, 0.7927, 0.9002, 0.03715, 0.7108, 0.06112, 0.8093, 0.0, 0.7672, 0.03715, 0.7108, 0.0, 0.7672, 0.001405, 0.7058, 0.7457, 0.9533, 0.7458, 0.8564, 0.7706, 0.9273, 0.7458, 0.8564, 0.7813, 0.8694, 0.7706, 0.9273, 0.1497, 0.2666, 0.1466, 0.1654, 0.1912, 0.1995, 0.1466, 0.1654, 0.1713, 0.1408, 0.1912, 0.1995, 0.463, 0.867, 0.5397, 0.8669, 0.4762, 0.9222, 0.7328, 0.0, 0.7328, 0.05914, 0.6948, 0.04322, 0.4675, 0.8359, 0.5441, 0.8359, 0.5397, 0.8669, 0.4675, 0.8359, 0.5397, 0.8669, 0.463, 0.867, 0.1214, 0.2985, 0.1183, 0.1974, 0.1497, 0.2666, 0.1183, 0.1974, 0.1466, 0.1654, 0.1497, 0.2666, 0.7148, 0.9537, 0.7149, 0.8568, 0.7458, 0.8564, 0.7148, 0.9537, 0.7458, 0.8564, 0.7457, 0.9533, 0.07246, 0.734, 0.09643, 0.8326, 0.06112, 0.8093, 0.07246, 0.734, 0.06112, 0.8093, 0.03715, 0.7108, 0.2292, 0.5449, 0.2535, 0.5486, 0.2365, 0.6038, 0.8342, 0.7174, 0.8542, 0.7749, 0.8301, 0.7765, 0.7954, 0.7077, 0.8142, 0.7115, 0.8301, 0.7765, 0.7954, 0.7077, 0.8301, 0.7765, 0.8177, 0.79, 0.2098, 0.69, 0.1853, 0.6924, 0.193, 0.6253, 0.2098, 0.69, 0.193, 0.6253, 0.2157, 0.6323, 0.8942, 0.6155, 0.9201, 0.6064, 0.8828, 0.6664, 0.9201, 0.6064, 0.9049, 0.6727, 0.8828, 0.6664, 0.8682, 0.5567, 0.8972, 0.5407, 0.8942, 0.6155, 0.8972, 0.5407, 0.9201, 0.6064, 0.8942, 0.6155, 0.2224, 0.7589, 0.1965, 0.7661, 0.1853, 0.6924, 0.2224, 0.7589, 0.1853, 0.6924, 0.2098, 0.69, 0.1965, 0.7661, 0.173, 0.7737, 0.1853, 0.6924, 0.8237, 0.6373, 0.8142, 0.7115, 0.7954, 0.7077, 0.8237, 0.6373, 0.8514, 0.652, 0.8142, 0.7115, 0.2534, 0.48, 0.2535, 0.5486, 0.2292, 0.5449, 0.8216, 0.5672, 0.8655, 0.5896, 0.8237, 0.6373, 0.8655, 0.5896, 0.8514, 0.652, 0.8237, 0.6373, 0.2191, 0.823, 0.1751, 0.8365, 0.1965, 0.7661, 0.1751, 0.8365, 0.173, 0.7737, 0.1965, 0.7661, 0.02039, 0.9157, 0.05666, 0.9034, 0.05893, 0.9684, 0.2369, 0.8186, 0.1965, 0.7661, 0.2224, 0.7589, 0.906, 0.3936, 0.9485, 0.4106, 0.9025, 0.4602, 0.8686, 0.4868, 0.8972, 0.5407, 0.8682, 0.5567, 0.9022, 0.3171, 0.9639, 0.3448, 0.906, 0.3936, 0.9639, 0.3448, 0.9485, 0.4106, 0.906, 0.3936, 0.0, 0.8544, 0.05914, 0.8326, 0.05666, 0.9034, 0.0, 0.8544, 0.05666, 0.9034, 0.02039, 0.9157, 0.2378, 0.8852, 0.173, 0.9048, 0.1751, 0.8365, 0.2378, 0.8852, 0.1751, 0.8365, 0.2191, 0.823, 0.8083, 0.4868, 0.8677, 0.516, 0.8216, 0.5672, 0.8677, 0.516, 0.8655, 0.5896, 0.8216, 0.5672, 0.0, 0.0, 0.0, 0.0, 0.0, 0.0, 0.0, 0.0, 0.0, 0.0, 0.0, 0.0, 0.0, 0.0, 0.0, 0.0, 0.0, 0.0, 0.0, 0.0, 0.0, 0.0, 0.0, 0.0, 0.0, 0.0, 0.0, 0.0, 0.0, 0.0, 0.0, 0.0, 0.0, 0.0, 0.0, 0.0, 0.0, 0.0, 0.0, 0.0, 0.0, 0.0, 0.0, 0.0, 0.0, 0.0, 0.0, 0.0, 0.0, 0.0, 0.0, 0.0, 0.0, 0.0, 0.0, 0.0, 0.0, 0.0, 0.0, 0.0, 0.0, 0.0, 0.0, 0.0, 0.0, 0.0, 0.0, 0.0, 0.0, 0.0, 0.0, 0.0, 0.0, 0.0, 0.0, 0.0, 0.0, 0.0, 0.0, 0.0, 0.0, 0.0, 0.0, 0.0, 0.0, 0.0, 0.0, 0.0, 0.0, 0.0, 0.0, 0.0, 0.0, 0.0, 0.0, 0.0, 0.7303, 0.4868, 0.7925, 0.4973, 0.7952, 0.5433, 0.7303, 0.4868, 0.7952, 0.5433, 0.7173, 0.5273, 0.418, 0.8267, 0.3504, 0.8279, 0.3434, 0.7844, 0.418, 0.8267, 0.3434, 0.7844, 0.4273, 0.7824, 0.902, 0.4398, 0.8374, 0.4602, 0.817, 0.4172, 0.902, 0.4398, 0.817, 0.4172, 0.8975, 0.3932, 0.4742, 0.7199, 0.5404, 0.7189, 0.5441, 0.7623, 0.4742, 0.7199, 0.5441, 0.7623, 0.4634, 0.7668, 0.0, 0.0, 0.0, 0.0, 0.0, 0.0, 0.0, 0.0, 0.0, 0.0, 0.0, 0.0, 0.0, 0.0, 0.0, 0.0, 0.0, 0.0, 0.0, 0.0, 0.0, 0.0, 0.0, 0.0, 0.0, 0.0, 0.0, 0.0, 0.0, 0.0, 0.0, 0.0, 0.0, 0.0, 0.0, 0.0, 0.0, 0.0, 0.0, 0.0, 0.0, 0.0, 0.0, 0.0, 0.0, 0.0, 0.0, 0.0, 0.173, 0.9726, 0.173, 0.9048, 0.2045, 0.9279, 0.173, 0.9726, 0.2045, 0.9279, 0.2408, 0.9726, 0.2704, 0.3241, 0.3451, 0.3354, 0.3365, 0.4353, 0.2704, 0.3241, 0.3365, 0.4353, 0.243, 0.4211, 0.1729, 0.8213, 0.09643, 0.8326, 0.07246, 0.734, 0.1729, 0.8213, 0.07246, 0.734, 0.168, 0.72, 0.1214, 0.2985, 0.04461, 0.3079, 0.1183, 0.1974, 0.04461, 0.3079, 0.02231, 0.2091, 0.1183, 0.1974, 0.5383, 0.2366, 0.6005, 0.2261, 0.6266, 0.3269, 0.5383, 0.2366, 0.6266, 0.3269, 0.5555, 0.3388, 0.1294, 0.4027, 0.06221, 0.4109, 0.04461, 0.3079, 0.1294, 0.4027, 0.04461, 0.3079, 0.1214, 0.2985, 0.2926, 0.2222, 0.3581, 0.2321, 0.2704, 0.3241, 0.3581, 0.2321, 0.3451, 0.3354, 0.2704, 0.3241, 0.2921, 0.13, 0.3819, 0.1437, 0.3581, 0.2321, 0.2921, 0.13, 0.3581, 0.2321, 0.2926, 0.2222, 0.3455, 0.5417, 0.3454, 0.6345, 0.2571, 0.6197, 0.3455, 0.5417, 0.2571, 0.6197, 0.2572, 0.5521, 0.1518, 0.491, 0.0596, 0.5022, 0.06221, 0.4109, 0.1518, 0.491, 0.06221, 0.4109, 0.1294, 0.4027, 0.5138, 0.1481, 0.5991, 0.1338, 0.6005, 0.2261, 0.5138, 0.1481, 0.6005, 0.2261, 0.5383, 0.2366, 0.3455, 0.5417, 0.4524, 0.48, 0.4521, 0.7106, 0.3455, 0.5417, 0.4521, 0.7106, 0.3454, 0.6345, 0.6645, 0.0, 0.5991, 0.1338, 0.5138, 0.1481, 0.6645, 0.0, 0.5138, 0.1481, 0.4524, 0.03566, 0.0, 0.6253, 0.0596, 0.5022, 0.2292, 0.5974, 0.0596, 0.5022, 0.1518, 0.491, 0.2292, 0.5974, 0.4524, 0.03386, 0.3819, 0.1437, 0.2292, 0.0, 0.3819, 0.1437, 0.2921, 0.13, 0.2292, 0.0, 0.4528, 0.4876, 0.6815, 0.4868, 0.4524, 0.7189, 0.6815, 0.4868, 0.6812, 0.7181, 0.4524, 0.7189])
me_cube.materials.append(mat_material)
me_cube.use_remesh_preserve_volume = False
me_cube.use_remesh_preserve_attributes = False
me_cube.use_mirror_vertex_groups = False
me_cube.update()

# ---- objects
ob_cube = bpy.data.objects.new('Cube', me_cube)
ob_lamp = bpy.data.objects.new('Lamp', light_lamp)
ob_camera = bpy.data.objects.new('Camera', cam_camera)

# ---- transforms, parenting, visibility, modifiers, constraints
ob_cube.location = (0.0, 0.0, 0.0)
ob_cube.scale = (0.6317, 0.6317, 0.6317)
ob_cube.lock_rotations_4d = False
ob_cube.empty_display_type = 'ARROWS'
ob_cube.lineart.crease_threshold = 0.0
_m = ob_cube.modifiers.new('Subsurf', 'SUBSURF')
_m.uv_smooth = 'PRESERVE_CORNERS'
_m.quality = 1
_m.render_levels = 1
_m.show_only_control_edges = False
ob_lamp.location = (1.675, -4.032, 2.186)
ob_lamp.rotation_euler = (0.6503, 0.05522, 1.866)
ob_lamp.lock_rotations_4d = False
ob_lamp.empty_display_type = 'ARROWS'
ob_lamp.color = (0.0, 0.0, 0.0, 0.0)
ob_lamp.lineart.crease_threshold = 0.0
ob_camera.location = (9.315, -8.189, 5.39)
ob_camera.rotation_euler = (1.109, 0.01082, 0.8149)
ob_camera.lock_rotations_4d = False
ob_camera.empty_display_type = 'ARROWS'
ob_camera.color = (0.0, 0.0, 0.0, 0.0)
ob_camera.display_type = 'WIRE'
ob_camera.lineart.crease_threshold = 0.0

# ---- collection membership
col_collection_1.objects.link(ob_cube)
col_collection_1.objects.link(ob_lamp)
col_collection_1.objects.link(ob_camera)

# ---- scene / render settings (as saved in the file)
scene.camera = ob_camera
scene.frame_start = 1; scene.frame_end = 250; scene.frame_set(1)
scene.render.engine = 'BLENDER_EEVEE_NEXT'
scene.render.image_settings.color_mode = 'RGB'
scene.render.image_settings.compression = 90
scene.render.resolution_percentage = 50
scene.render.dither_intensity = 0.0
scene.render.bake_margin = 2
scene.render.bake_bias = 0.0
scene.cycles.use_denoising = False
scene.cycles.samples = 10
scene.cycles.sampling_pattern = 'TABULATED_SOBOL'
scene.cycles.light_sampling_threshold = 0.0
scene.cycles.use_adaptive_sampling = False
scene.cycles.use_light_tree = False
scene.cycles.blur_glossy = 0.0
scene.cycles.volume_bounces = 1
scene.cycles.pixel_filter_type = 'GAUSSIAN'
scene.cycles.sample_clamp_indirect = 0.0
scene.view_settings.view_transform = 'Standard'
bpy.context.view_layer.update()

